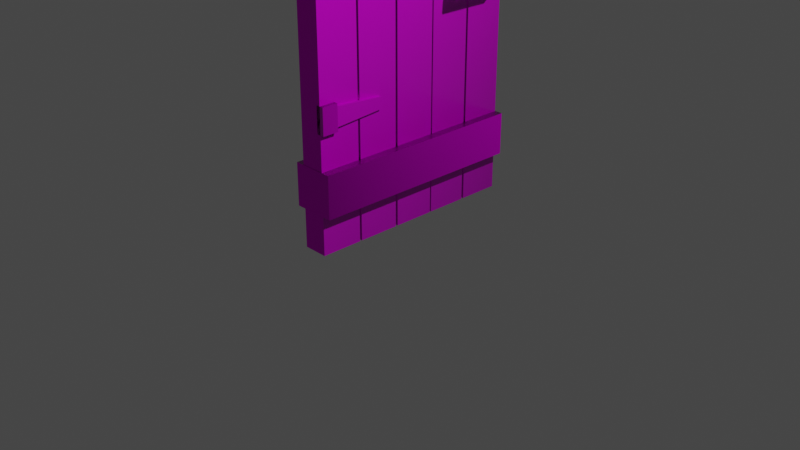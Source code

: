 # Source: Door.blend  (saved by Blender 2.80.75; exported with 4.5.12 LTS)
import bpy
from mathutils import Matrix  # noqa: F401  (used for matrix-valued properties, if any)

bpy.ops.wm.read_factory_settings(use_empty=True)
scene = bpy.context.scene
scene.name = 'Scene'

# ---- collections
col_collection = bpy.data.collections.new('Collection'); scene.collection.children.link(col_collection)

# ---- images (referenced by path relative to the original .blend; pixels are not part of the script)
import os
ASSET_DIR = os.environ.get("B2B_ASSET_DIR", "")  # directory of the original .blend (textures are referenced by path, not embedded)
HERE = os.path.dirname(os.path.abspath(__file__))  # packed textures are extracted next to this script under _unpacked/

def load_image(name, relpath, width, height, colorspace="sRGB"):
    """Load a texture the original file referenced (path relative to the .blend, or extracted next to this script)."""
    p = next((c for c in (os.path.join(HERE, relpath), os.path.join(ASSET_DIR, relpath)) if relpath and os.path.exists(c)), "")
    if p:
        img = bpy.data.images.load(p, check_existing=True)
        img.name = name
    else:  # same state as the original file: an image datablock whose file is absent (Cycles renders it pink)
        img = bpy.data.images.new(name, width, height)
        img.source = "FILE"
        img.filepath = "//" + (relpath or name)
    img.colorspace_settings.name = colorspace
    return img
img_diffuse_1_png = load_image('Diffuse_1.png', 'Textures/Tower/Diffuse_1.png', 1024, 1024, 'sRGB')
img_metallic_1_png = load_image('Metallic_1.png', 'Textures/Tower/Metallic_1.png', 1024, 1024, 'sRGB')
img_roughness_1_png = load_image('Roughness_1.png', 'Textures/Tower/Roughness_1.png', 1024, 1024, 'sRGB')
img_normal_1_png = load_image('Normal_1.png', 'Textures/Tower/Normal_1.png', 1024, 1024, 'sRGB')
img_metallic_0_png = load_image('Metallic_0.png', 'Textures/Tower/Metallic_0.png', 1024, 1024, 'sRGB')
img_normal_0_png = load_image('Normal_0.png', 'Textures/Tower/Normal_0.png', 1024, 1024, 'sRGB')
img_roughness_0_png = load_image('Roughness_0.png', 'Textures/Tower/Roughness_0.png', 1024, 1024, 'sRGB')
img_diffuse_2_png = load_image('Diffuse_2.png', 'Textures/Tower/Diffuse_2.png', 1024, 1024, 'sRGB')
img_metallic_2_png = load_image('Metallic_2.png', 'Textures/Tower/Metallic_2.png', 1024, 1024, 'sRGB')
img_normal_2_png = load_image('Normal_2.png', 'Textures/Tower/Normal_2.png', 1024, 1024, 'sRGB')
img_roughness_2_png = load_image('Roughness_2.png', 'Textures/Tower/Roughness_2.png', 1024, 1024, 'sRGB')
img_diffuse_3_png = load_image('Diffuse_3.png', 'Textures/Tower/Diffuse_3.png', 1024, 1024, 'sRGB')
img_metallic_3_png = load_image('Metallic_3.png', 'Textures/Tower/Metallic_3.png', 1024, 1024, 'sRGB')
img_normal_3_png = load_image('Normal_3.png', 'Textures/Tower/Normal_3.png', 1024, 1024, 'sRGB')
img_roughness_3_png = load_image('Roughness_3.png', 'Textures/Tower/Roughness_3.png', 1024, 1024, 'sRGB')

# ---- materials (node trees are filled in below, after node groups)
mat_stone_001 = bpy.data.materials.new('Stone.001')
mat_stone_001.use_transparent_shadow = False
mat_black_001 = bpy.data.materials.new('Black.001')
mat_black_001.use_transparent_shadow = False
mat_shingles_001 = bpy.data.materials.new('Shingles.001')
mat_shingles_001.use_transparent_shadow = False
mat_telescope_001 = bpy.data.materials.new('Telescope.001')
mat_telescope_001.use_transparent_shadow = False
mat_wood_001 = bpy.data.materials.new('Wood.001')
mat_wood_001.use_transparent_shadow = False

# ---- node groups
ng_auto_smooth = bpy.data.node_groups.new('Auto Smooth', 'GeometryNodeTree')
_s = ng_auto_smooth.interface.new_socket(name='Geometry', in_out='OUTPUT', socket_type='NodeSocketGeometry')
_s = ng_auto_smooth.interface.new_socket(name='Geometry', in_out='INPUT', socket_type='NodeSocketGeometry')
_s = ng_auto_smooth.interface.new_socket(name='Angle', in_out='INPUT', socket_type='NodeSocketFloat')
_s.subtype = 'ANGLE'
_s.min_value = 0.0
_s.max_value = 3.142
ng_auto_smooth.is_modifier = True
_N = ng_auto_smooth.nodes; _L = ng_auto_smooth.links
n0 = _N.new('NodeGroupOutput'); n0.name = 'Group Output'; n0.location = (480, -100)
n1 = _N.new('NodeGroupInput'); n1.name = 'Group Input'; n1.location = (-420, -300)
n2 = _N.new('NodeGroupInput'); n2.name = 'Group Input.001'; n2.location = (-60, -100)
n3 = _N.new('GeometryNodeSetShadeSmooth'); n3.name = 'Set Shade Smooth'; n3.location = (120, -100)
n3.domain = 'EDGE'
n4 = _N.new('GeometryNodeSetShadeSmooth'); n4.name = 'Set Shade Smooth.001'; n4.location = (300, -100)
n5 = _N.new('GeometryNodeInputMeshEdgeAngle'); n5.name = 'Edge Angle'; n5.location = (-420, -220)
n6 = _N.new('GeometryNodeInputEdgeSmooth'); n6.name = 'Is Edge Smooth'; n6.location = (-60, -160)
n7 = _N.new('GeometryNodeInputShadeSmooth'); n7.name = 'Is Face Smooth'; n7.location = (-240, -340)
n8 = _N.new('FunctionNodeBooleanMath'); n8.name = 'Boolean Math'; n8.location = (-60, -220)
n9 = _N.new('FunctionNodeCompare'); n9.name = 'Compare'; n9.location = (-240, -180)
n9.operation = 'LESS_EQUAL'
_L.new(n5.outputs[0], n9.inputs[0])
_L.new(n4.outputs[0], n0.inputs[0])
_L.new(n1.outputs[1], n9.inputs[1])
_L.new(n9.outputs[0], n8.inputs[0])
_L.new(n7.outputs[0], n8.inputs[1])
_L.new(n2.outputs[0], n3.inputs[0])
_L.new(n6.outputs[0], n3.inputs[1])
_L.new(n3.outputs[0], n4.inputs[0])
_L.new(n8.outputs[0], n3.inputs[2])
n0.is_active_output = True

# ---- material node trees
mat_stone_001.use_nodes = True; mat_stone_001.node_tree.nodes.clear()
_N = mat_stone_001.node_tree.nodes; _L = mat_stone_001.node_tree.links
n0 = _N.new('ShaderNodeOutputMaterial'); n0.name = 'Material Output'; n0.location = (300, 300)
n1 = _N.new('ShaderNodeBsdfPrincipled'); n1.name = 'Principled BSDF'; n1.location = (10, 300)
n1.distribution = 'GGX'
n1.subsurface_method = 'BURLEY'
n1.inputs[3].default_value = 1.45
n1.inputs[13].default_value = 0.225
n1.inputs[27].default_value = (0.0, 0.0, 0.0, 1.0)
n1.inputs[28].default_value = 1.0
n2 = _N.new('ShaderNodeTexImage'); n2.name = 'Image Texture'; n2.location = (-418, 304)
n2.image = img_diffuse_1_png
n3 = _N.new('ShaderNodeTexImage'); n3.name = 'Image Texture.002'; n3.location = (-447, -349)
n3.image = img_metallic_1_png
n4 = _N.new('ShaderNodeTexImage'); n4.name = 'Image Texture.004'; n4.location = (-478, -1002)
n4.image = img_roughness_1_png
n5 = _N.new('ShaderNodeNormalMap'); n5.name = 'Normal Map'; n5.location = (-164, -560)
n6 = _N.new('ShaderNodeTexImage'); n6.name = 'Image Texture.003'; n6.location = (-603, -638)
n6.image = img_normal_1_png
_L.new(n1.outputs[0], n0.inputs[0])
_L.new(n2.outputs[0], n1.inputs[0])
_L.new(n3.outputs[0], n1.inputs[1])
_L.new(n6.outputs[0], n5.inputs[1])
_L.new(n5.outputs[0], n1.inputs[5])
_L.new(n4.outputs[0], n1.inputs[2])
n0.is_active_output = True
mat_black_001.use_nodes = True; mat_black_001.node_tree.nodes.clear()
_N = mat_black_001.node_tree.nodes; _L = mat_black_001.node_tree.links
n0 = _N.new('ShaderNodeOutputMaterial'); n0.name = 'Material Output'; n0.location = (300, 300)
n1 = _N.new('ShaderNodeBsdfPrincipled'); n1.name = 'Principled BSDF'; n1.location = (10, 300)
n1.distribution = 'GGX'
n1.subsurface_method = 'BURLEY'
n1.inputs[0].default_value = (0.0, 0.0, 0.0, 1.0)
n1.inputs[2].default_value = 1.0
n1.inputs[3].default_value = 1.45
n1.inputs[13].default_value = 0.0
n1.inputs[27].default_value = (0.0, 0.0, 0.0, 1.0)
n1.inputs[28].default_value = 1.0
_L.new(n1.outputs[0], n0.inputs[0])
n0.is_active_output = True
mat_shingles_001.use_nodes = True; mat_shingles_001.node_tree.nodes.clear()
_N = mat_shingles_001.node_tree.nodes; _L = mat_shingles_001.node_tree.links
n0 = _N.new('ShaderNodeOutputMaterial'); n0.name = 'Material Output'; n0.location = (300, 300)
n1 = _N.new('ShaderNodeTexImage'); n1.name = 'Image Texture.002'; n1.location = (-495, -211)
n1.image = img_metallic_0_png
n2 = _N.new('ShaderNodeTexImage'); n2.name = 'Image Texture.003'; n2.location = (-472, -538)
n2.image = img_normal_0_png
n3 = _N.new('ShaderNodeNormalMap'); n3.name = 'Normal Map'; n3.location = (-168, -409)
n4 = _N.new('ShaderNodeTexImage'); n4.name = 'Image Texture.004'; n4.location = (-663, -957)
n4.image = img_roughness_0_png
n5 = _N.new('ShaderNodeMix'); n5.name = 'Mix'; n5.location = (-265, -904)
n5.data_type = 'RGBA'
n5.blend_type = 'ADD'
n5.inputs[0].default_value = 0.7917
n5.inputs[7].default_value = (0.2032, 0.2032, 0.2032, 1.0)
n6 = _N.new('ShaderNodeBsdfPrincipled'); n6.name = 'Principled BSDF'; n6.location = (10, 300)
n6.distribution = 'GGX'
n6.subsurface_method = 'BURLEY'
n6.inputs[0].default_value = (0.07252, 0.004568, 0.0, 1.0)
n6.inputs[2].default_value = 1.0
n6.inputs[3].default_value = 1.45
n6.inputs[27].default_value = (0.0, 0.0, 0.0, 1.0)
n6.inputs[28].default_value = 1.0
_L.new(n6.outputs[0], n0.inputs[0])
_L.new(n1.outputs[0], n6.inputs[1])
_L.new(n2.outputs[0], n3.inputs[1])
_L.new(n3.outputs[0], n6.inputs[5])
_L.new(n4.outputs[0], n5.inputs[6])
n0.is_active_output = True
mat_telescope_001.use_nodes = True; mat_telescope_001.node_tree.nodes.clear()
_N = mat_telescope_001.node_tree.nodes; _L = mat_telescope_001.node_tree.links
n0 = _N.new('ShaderNodeOutputMaterial'); n0.name = 'Material Output'; n0.location = (300, 300)
n1 = _N.new('ShaderNodeBsdfPrincipled'); n1.name = 'Principled BSDF'; n1.location = (10, 300)
n1.distribution = 'GGX'
n1.subsurface_method = 'BURLEY'
n1.inputs[3].default_value = 1.45
n1.inputs[27].default_value = (0.0, 0.0, 0.0, 1.0)
n1.inputs[28].default_value = 1.0
n2 = _N.new('ShaderNodeTexImage'); n2.name = 'Image Texture'; n2.location = (-354, 329)
n2.image = img_diffuse_2_png
n3 = _N.new('ShaderNodeTexImage'); n3.name = 'Image Texture.001'; n3.location = (-347, 29)
n3.image = img_metallic_2_png
n4 = _N.new('ShaderNodeTexImage'); n4.name = 'Image Texture.002'; n4.location = (-360, -311)
n4.image = img_normal_2_png
n5 = _N.new('ShaderNodeTexImage'); n5.name = 'Image Texture.003'; n5.location = (-323, -622)
n5.image = img_roughness_2_png
n6 = _N.new('ShaderNodeNormalMap'); n6.name = 'Normal Map'; n6.location = (-76, -311)
_L.new(n1.outputs[0], n0.inputs[0])
_L.new(n2.outputs[0], n1.inputs[0])
_L.new(n3.outputs[0], n1.inputs[1])
_L.new(n4.outputs[0], n6.inputs[1])
_L.new(n6.outputs[0], n1.inputs[5])
_L.new(n5.outputs[0], n1.inputs[2])
n0.is_active_output = True
mat_wood_001.use_nodes = True; mat_wood_001.node_tree.nodes.clear()
_N = mat_wood_001.node_tree.nodes; _L = mat_wood_001.node_tree.links
n0 = _N.new('ShaderNodeOutputMaterial'); n0.name = 'Material Output'; n0.location = (300, 300)
n1 = _N.new('ShaderNodeTexImage'); n1.name = 'Image Texture'; n1.location = (-349, 324)
n1.image = img_diffuse_3_png
n2 = _N.new('ShaderNodeTexImage'); n2.name = 'Image Texture.001'; n2.location = (-349, 24)
n2.image = img_metallic_3_png
n3 = _N.new('ShaderNodeTexImage'); n3.name = 'Image Texture.002'; n3.location = (-383, -342)
n3.image = img_normal_3_png
n4 = _N.new('ShaderNodeTexImage'); n4.name = 'Image Texture.003'; n4.location = (-300, -742)
n4.image = img_roughness_3_png
n5 = _N.new('ShaderNodeBsdfPrincipled'); n5.name = 'Principled BSDF'; n5.location = (46, 300)
n5.distribution = 'GGX'
n5.subsurface_method = 'BURLEY'
n5.inputs[3].default_value = 1.45
n5.inputs[13].default_value = 0.2333
n5.inputs[27].default_value = (0.0, 0.0, 0.0, 1.0)
n5.inputs[28].default_value = 1.0
n6 = _N.new('ShaderNodeNormalMap'); n6.name = 'Normal Map'; n6.location = (-107, -357)
n6.hide = True
_L.new(n5.outputs[0], n0.inputs[0])
_L.new(n1.outputs[0], n5.inputs[0])
_L.new(n2.outputs[0], n5.inputs[1])
_L.new(n3.outputs[0], n6.inputs[1])
_L.new(n6.outputs[0], n5.inputs[5])
_L.new(n4.outputs[0], n5.inputs[2])
n0.is_active_output = True

# ---- world
world_world = bpy.data.worlds.new('World'); scene.world = world_world
world_world.use_nodes = True; world_world.node_tree.nodes.clear()
_N = world_world.node_tree.nodes; _L = world_world.node_tree.links
n0 = _N.new('ShaderNodeOutputWorld'); n0.name = 'World Output'; n0.location = (300, 300)
n1 = _N.new('ShaderNodeBackground'); n1.name = 'Background'; n1.location = (10, 300)
n1.inputs[0].default_value = (0.05088, 0.05088, 0.05088, 1.0)
_L.new(n1.outputs[0], n0.inputs[0])
n0.is_active_output = True
world_world.color = (0.05088, 0.05088, 0.05088)
world_world.use_sun_shadow = False
world_world.sun_shadow_jitter_overblur = 0.0

# ---- cameras
cam_camera = bpy.data.cameras.new('Camera')
cam_camera.clip_end = 100.0
cam_camera.ortho_scale = 7.314

# ---- lights
light_light = bpy.data.lights.new('Light', 'POINT')
light_light.transmission_factor = 0.0
light_light.energy = 1000.0
light_light.shadow_soft_size = 0.1
light_light.shadow_maximum_resolution = 0.006
light_light.use_absolute_resolution = True

# ---- meshes
me_cylinder_010 = bpy.data.meshes.new('Cylinder.010')
me_cylinder_010.from_pydata([(1.065, -0.2306, 0.00545), (1.065, -0.2306, 1.437), (1.065, 0.2113, 0.00545), (1.065, 0.2113, 1.437), (1.813, -0.2306, 0.00545), (1.813, -0.2306, 1.437), (1.813, 0.2113, 0.00545), (1.813, 0.2113, 1.437), (0.2753, -0.2306, 0.00545), (0.2753, -0.2306, 1.437), (0.2753, 0.2113, 0.00545), (0.2753, 0.2113, 1.437), (1.024, -0.2306, 0.00545), (1.024, -0.2306, 1.437), (1.024, 0.2113, 0.00545), (1.024, 0.2113, 1.437), (-0.5161, -0.2306, 0.00545), (-0.5161, -0.2306, 1.437), (-0.5161, 0.2113, 0.00545), (-0.5161, 0.2113, 1.437), (0.2325, -0.2306, 0.00545), (0.2325, -0.2306, 1.437), (0.2325, 0.2113, 0.00545), (0.2325, 0.2113, 1.437), (-1.292, -0.2306, 0.00545), (-1.292, -0.2306, 1.437), (-1.292, 0.2113, 0.00545), (-1.292, 0.2113, 1.437), (-0.5436, -0.2306, 0.00545), (-0.5436, -0.2306, 1.437), (-0.5436, 0.2113, 0.00545), (-0.5436, 0.2113, 1.437), (-2.084, -0.2306, 0.00545), (-2.084, -0.2306, 1.437), (-2.084, 0.2113, 0.00545), (-2.084, 0.2113, 1.437), (-1.335, -0.2306, 0.00545), (-1.335, -0.2306, 1.437), (-1.335, 0.2113, 0.00545), (-1.335, 0.2113, 1.437), (-2.088, -0.3836, 1.124), (-2.088, -0.3836, 1.275), (-2.088, 0.3643, 1.124), (-2.088, 0.3643, 1.275), (1.818, -0.3836, 1.124), (1.818, -0.3836, 1.275), (1.818, 0.3643, 1.124), (1.818, 0.3643, 1.275), (-2.088, -0.3836, 0.1434), (-2.088, -0.3836, 0.2949), (-2.088, 0.3643, 0.1434), (-2.088, 0.3643, 0.2949), (1.818, -0.3836, 0.1434), (1.818, -0.3836, 0.2949), (1.818, 0.3643, 0.1434), (1.818, 0.3643, 0.2949), (-1.908, 0.2515, 0.7674), (-1.908, 0.02723, 0.7674), (-1.852, 0.2515, 0.7841), (-1.852, 0.02723, 0.7841), (-1.739, 0.2515, 0.7841), (-1.739, 0.02723, 0.7841), (-1.683, 0.2515, 0.7674), (-1.683, 0.02723, 0.7674), (-1.739, 0.2515, 0.7507), (-1.739, 0.02723, 0.7507), (-1.852, 0.2515, 0.7507), (-1.852, 0.02723, 0.7507), (-1.875, 0.4297, 0.7674), (-1.835, 0.3901, 0.7841), (-1.756, 0.3108, 0.7841), (-1.716, 0.2712, 0.7674), (-1.756, 0.3108, 0.7507), (-1.835, 0.3901, 0.7507), (-1.706, 0.5512, 0.7658), (-1.706, 0.4952, 0.7824), (-1.706, 0.383, 0.7824), (-1.706, 0.327, 0.7658), (-1.706, 0.383, 0.7491), (-1.706, 0.4952, 0.7491), (-0.7801, 0.5512, 0.7658), (-0.7801, 0.4952, 0.7824), (-0.7801, 0.383, 0.7824), (-0.7801, 0.327, 0.7658), (-0.7801, 0.383, 0.7491), (-0.7801, 0.4952, 0.7491), (1.065, -0.2306, 0.2918), (1.065, -0.2306, 0.5782), (1.065, -0.2306, 0.8645), (1.065, -0.2306, 1.151), (1.065, 0.2113, 1.151), (1.065, 0.2113, 0.8645), (1.065, 0.2113, 0.5782), (1.065, 0.2113, 0.2918), (1.813, 0.2113, 1.151), (1.813, 0.2113, 0.8645), (1.813, 0.2113, 0.5782), (1.813, 0.2113, 0.2918), (1.813, -0.2306, 1.151), (1.813, -0.2306, 0.8645), (1.813, -0.2306, 0.5782), (1.813, -0.2306, 0.2918), (-2.084, -0.2306, 0.2918), (-2.084, -0.2306, 0.5782), (-2.084, -0.2306, 0.8645), (-2.084, -0.2306, 1.151), (-2.084, 0.2113, 1.151), (-2.084, 0.2113, 0.8645), (-2.084, 0.2113, 0.5782), (-2.084, 0.2113, 0.2918), (-1.335, 0.2113, 1.151), (-1.335, 0.2113, 0.8645), (-1.335, 0.2113, 0.5782), (-1.335, 0.2113, 0.2918), (-1.335, -0.2306, 1.151), (-1.335, -0.2306, 0.8645), (-1.335, -0.2306, 0.5782), (-1.335, -0.2306, 0.2918), (0.5156, 0.3643, 1.124), (-0.7863, 0.3643, 1.124), (-0.7863, 0.3643, 1.275), (0.5156, 0.3643, 1.275), (-0.7863, -0.3836, 1.124), (0.5156, -0.3836, 1.124), (0.5156, -0.3836, 1.275), (-0.7863, -0.3836, 1.275), (1.813, 0.1409, 1.041), (1.813, 0.1409, 0.9475), (1.526, 0.1672, 1.028), (1.526, 0.1672, 0.96), (1.813, 0.2817, 1.041), (1.813, 0.2817, 0.9475), (1.526, 0.2554, 1.028), (1.526, 0.2554, 0.96), (1.526, 0.1409, 0.9475), (1.526, 0.1409, 1.041), (1.526, 0.2817, 1.041), (1.526, 0.2817, 0.9475), (0.6145, 0.1672, 0.974), (0.6145, 0.1672, 1.014), (0.6145, 0.2554, 1.014), (0.6145, 0.2554, 0.974), (1.813, 0.1409, 0.5125), (1.813, 0.1409, 0.419), (1.526, 0.1672, 0.5), (1.526, 0.1672, 0.4315), (1.813, 0.2817, 0.5125), (1.813, 0.2817, 0.419), (1.526, 0.2554, 0.5), (1.526, 0.2554, 0.4315), (1.526, 0.1409, 0.419), (1.526, 0.1409, 0.5125), (1.526, 0.2817, 0.5125), (1.526, 0.2817, 0.419), (0.6145, 0.1672, 0.4455), (0.6145, 0.1672, 0.486), (0.6145, 0.2554, 0.486), (0.6145, 0.2554, 0.4455)], [], [(89, 1, 3, 90), (90, 3, 7, 94), (94, 7, 5, 98), (98, 5, 1, 89), (2, 6, 4, 0), (7, 3, 1, 5), (8, 9, 11, 10), (10, 11, 15, 14), (14, 15, 13, 12), (12, 13, 9, 8), (10, 14, 12, 8), (15, 11, 9, 13), (16, 17, 19, 18), (18, 19, 23, 22), (22, 23, 21, 20), (20, 21, 17, 16), (18, 22, 20, 16), (23, 19, 17, 21), (24, 25, 27, 26), (26, 27, 31, 30), (30, 31, 29, 28), (28, 29, 25, 24), (26, 30, 28, 24), (31, 27, 25, 29), (105, 33, 35, 106), (106, 35, 39, 110), (110, 39, 37, 114), (114, 37, 33, 105), (34, 38, 36, 32), (39, 35, 33, 37), (40, 41, 43, 42), (118, 121, 47, 46), (46, 47, 45, 44), (122, 125, 41, 40), (118, 46, 44, 123), (120, 43, 41, 125), (48, 49, 51, 50), (50, 51, 55, 54), (54, 55, 53, 52), (52, 53, 49, 48), (50, 54, 52, 48), (55, 51, 49, 53), (56, 57, 59, 58), (58, 59, 61, 60), (60, 61, 63, 62), (62, 63, 65, 64), (59, 57, 67, 65, 63, 61), (64, 65, 67, 66), (66, 67, 57, 56), (56, 58, 69, 68), (72, 73, 79, 78), (60, 62, 71, 70), (66, 56, 68, 73), (62, 64, 72, 71), (58, 60, 70, 69), (64, 66, 73, 72), (77, 78, 84, 83), (70, 71, 77, 76), (68, 69, 75, 74), (73, 68, 74, 79), (71, 72, 78, 77), (69, 70, 76, 75), (80, 81, 82, 83, 84, 85), (75, 76, 82, 81), (78, 79, 85, 84), (76, 77, 83, 82), (74, 75, 81, 80), (79, 74, 80, 85), (4, 101, 86, 0), (101, 100, 87, 86), (100, 99, 88, 87), (99, 98, 89, 88), (6, 97, 101, 4), (97, 96, 100, 101), (96, 95, 99, 100), (95, 94, 98, 99), (2, 93, 97, 6), (93, 92, 96, 97), (92, 91, 95, 96), (91, 90, 94, 95), (0, 86, 93, 2), (86, 87, 92, 93), (87, 88, 91, 92), (88, 89, 90, 91), (36, 117, 102, 32), (117, 116, 103, 102), (116, 115, 104, 103), (115, 114, 105, 104), (38, 113, 117, 36), (113, 112, 116, 117), (112, 111, 115, 116), (111, 110, 114, 115), (34, 109, 113, 38), (109, 108, 112, 113), (108, 107, 111, 112), (107, 106, 110, 111), (32, 102, 109, 34), (102, 103, 108, 109), (103, 104, 107, 108), (104, 105, 106, 107), (47, 121, 124, 45), (121, 120, 125, 124), (42, 119, 122, 40), (119, 118, 123, 122), (44, 45, 124, 123), (123, 124, 125, 122), (42, 43, 120, 119), (119, 120, 121, 118), (126, 127, 134, 135), (133, 132, 140, 141), (136, 137, 131, 130), (130, 131, 127, 126), (135, 136, 130, 126), (137, 134, 127, 131), (129, 128, 135, 134), (128, 132, 136, 135), (133, 129, 134, 137), (132, 133, 137, 136), (139, 138, 141, 140), (132, 128, 139, 140), (129, 133, 141, 138), (128, 129, 138, 139), (142, 143, 150, 151), (149, 148, 156, 157), (152, 153, 147, 146), (146, 147, 143, 142), (151, 152, 146, 142), (153, 150, 143, 147), (145, 144, 151, 150), (144, 148, 152, 151), (149, 145, 150, 153), (148, 149, 153, 152), (155, 154, 157, 156), (148, 144, 155, 156), (145, 149, 157, 154), (144, 145, 154, 155)])
me_cylinder_010.polygons.foreach_set('use_smooth', [1, 1, 1, 1, 1, 1, 1, 1, 1, 1, 1, 1, 1, 1, 1, 1, 1, 1, 1, 1, 1, 1, 1, 1, 1, 1, 1, 1, 1, 1, 1, 1, 1, 1, 1, 1, 1, 1, 1, 1, 1, 1, 1, 1, 1, 1, 1, 1, 1, 1, 1, 1, 1, 1, 1, 1, 1, 1, 1, 1, 1, 1, 1, 1, 1, 1, 1, 1, 1, 1, 1, 1, 1, 1, 1, 1, 1, 1, 1, 1, 1, 1, 1, 1, 1, 1, 1, 1, 1, 1, 1, 1, 1, 1, 1, 1, 1, 1, 1, 1, 1, 1, 1, 1, 1, 1, 1, 1, 0, 0, 0, 0, 0, 0, 0, 0, 0, 0, 0, 0, 0, 0, 0, 0, 0, 0, 0, 0, 0, 0, 0, 0, 0, 0, 0, 0])
me_cylinder_010.polygons.foreach_set('material_index', [4, 4, 4, 4, 4, 4, 4, 4, 4, 4, 4, 4, 4, 4, 4, 4, 4, 4, 4, 4, 4, 4, 4, 4, 4, 4, 4, 4, 4, 4, 4, 4, 4, 4, 4, 4, 4, 4, 4, 4, 4, 4, 0, 0, 0, 0, 0, 0, 0, 0, 0, 0, 0, 0, 0, 0, 0, 0, 0, 0, 0, 0, 0, 0, 0, 0, 0, 0, 4, 4, 4, 4, 4, 4, 4, 4, 4, 4, 4, 4, 4, 4, 4, 4, 4, 4, 4, 4, 4, 4, 4, 4, 4, 4, 4, 4, 4, 4, 4, 4, 4, 4, 4, 4, 4, 4, 4, 4, 0, 0, 0, 0, 0, 0, 0, 0, 0, 0, 0, 0, 0, 0, 0, 0, 0, 0, 0, 0, 0, 0, 0, 0, 0, 0, 0, 0])
_uv = me_cylinder_010.uv_layers.new(name='UVMap')
_uv.uv.foreach_set('vector', [0.8058, 0.2799, 0.8058, 0.2827, 0.8025, 0.2827, 0.8025, 0.2799, 0.6932, 0.175, 0.6932, 0.1777, 0.6876, 0.1777, 0.6876, 0.175, 0.7147, 0.175, 0.7147, 0.1777, 0.7107, 0.1777, 0.7107, 0.175, 0.4172, 0.2954, 0.4172, 0.2982, 0.4099, 0.2982, 0.4099, 0.2954, 0.3433, 0.32, 0.3433, 0.3127, 0.3475, 0.3127, 0.3475, 0.32, 0.354, 0.2496, 0.354, 0.2424, 0.3582, 0.2424, 0.3582, 0.2496, 0.799, 0.2689, 0.799, 0.2827, 0.7957, 0.2827, 0.7957, 0.2689, 0.7048, 0.164, 0.7048, 0.1777, 0.6992, 0.1777, 0.6992, 0.164, 0.7846, 0.2689, 0.7846, 0.2827, 0.7806, 0.2827, 0.7806, 0.2689, 0.4744, 0.1069, 0.4744, 0.09309, 0.4816, 0.09309, 0.4816, 0.1069, 0.397, 0.1461, 0.397, 0.1533, 0.3928, 0.1533, 0.3928, 0.1461, 0.3884, 0.1533, 0.3884, 0.1461, 0.3926, 0.1461, 0.3926, 0.1533, 0.7922, 0.2689, 0.7922, 0.2827, 0.7889, 0.2827, 0.7889, 0.2689, 0.6817, 0.164, 0.6817, 0.1777, 0.6761, 0.1777, 0.6761, 0.164, 0.4371, 0.2818, 0.4371, 0.2956, 0.433, 0.2956, 0.433, 0.2818, 0.6687, 0.1777, 0.6687, 0.164, 0.6759, 0.164, 0.6759, 0.1777, 0.3432, 0.3127, 0.3432, 0.32, 0.3389, 0.32, 0.3389, 0.3127, 0.4631, 0.2825, 0.4631, 0.2753, 0.4674, 0.2753, 0.4674, 0.2825, 0.7956, 0.2689, 0.7956, 0.2827, 0.7923, 0.2827, 0.7923, 0.2689, 0.699, 0.164, 0.699, 0.1777, 0.6934, 0.1777, 0.6934, 0.164, 0.7888, 0.2689, 0.7888, 0.2827, 0.7847, 0.2827, 0.7847, 0.2689, 0.4688, 0.3768, 0.4688, 0.363, 0.476, 0.363, 0.476, 0.3768, 0.3344, 0.3127, 0.3344, 0.32, 0.3301, 0.32, 0.3301, 0.3127, 0.3971, 0.1533, 0.3971, 0.1461, 0.4014, 0.1461, 0.4014, 0.1533, 0.7991, 0.2716, 0.7991, 0.2689, 0.8024, 0.2689, 0.8024, 0.2716, 0.6874, 0.175, 0.6874, 0.1777, 0.6818, 0.1777, 0.6818, 0.175, 0.4855, 0.2777, 0.4855, 0.2805, 0.4815, 0.2805, 0.4815, 0.2777, 0.4174, 0.2871, 0.4174, 0.2844, 0.4246, 0.2844, 0.4246, 0.2871, 0.3388, 0.3127, 0.3388, 0.32, 0.3345, 0.32, 0.3345, 0.3127, 0.4587, 0.2825, 0.4587, 0.2753, 0.463, 0.2753, 0.463, 0.2825, 0.4485, 0.3737, 0.4471, 0.3737, 0.4471, 0.3681, 0.4485, 0.3681, 0.3662, 0.3811, 0.3647, 0.3811, 0.3647, 0.3713, 0.3662, 0.3713, 0.3161, 0.4415, 0.3175, 0.4415, 0.3175, 0.4483, 0.3161, 0.4483, 0.3452, 0.3766, 0.3467, 0.3766, 0.3467, 0.3891, 0.3452, 0.3891, 0.3425, 0.5518, 0.3425, 0.5392, 0.3497, 0.5392, 0.3497, 0.5518, 0.3497, 0.5255, 0.3497, 0.5381, 0.3425, 0.5381, 0.3425, 0.5255, 0.4149, 0.07658, 0.4134, 0.07658, 0.4134, 0.07099, 0.4149, 0.07099, 0.3467, 0.4194, 0.3452, 0.4194, 0.3452, 0.3901, 0.3467, 0.3901, 0.3794, 0.4439, 0.3809, 0.4439, 0.3809, 0.4507, 0.3794, 0.4507, 0.3555, 0.1456, 0.354, 0.1456, 0.354, 0.1079, 0.3555, 0.1079, 0.3425, 0.6156, 0.3425, 0.578, 0.3497, 0.578, 0.3497, 0.6156, 0.3425, 0.4993, 0.3425, 0.4617, 0.3497, 0.4617, 0.3497, 0.4993, 0.7182, 0.08887, 0.7203, 0.08887, 0.7203, 0.08941, 0.7182, 0.08941, 0.7182, 0.08941, 0.7203, 0.08941, 0.7203, 0.09049, 0.7182, 0.09049, 0.7182, 0.09049, 0.7203, 0.09049, 0.7203, 0.09103, 0.7182, 0.09103, 0.7163, 0.2807, 0.7184, 0.2807, 0.7184, 0.2812, 0.7163, 0.2812, 0.352, 0.1525, 0.3522, 0.152, 0.3523, 0.1525, 0.3523, 0.1536, 0.3522, 0.1542, 0.352, 0.1536, 0.7163, 0.2812, 0.7184, 0.2812, 0.7184, 0.2823, 0.7163, 0.2823, 0.7163, 0.2823, 0.7184, 0.2823, 0.7184, 0.2828, 0.7163, 0.2828, 0.7182, 0.08887, 0.7182, 0.08941, 0.7168, 0.08957, 0.7165, 0.08919, 0.7157, 0.2814, 0.715, 0.2821, 0.7139, 0.2809, 0.715, 0.2809, 0.7182, 0.09049, 0.7182, 0.09103, 0.718, 0.09072, 0.7176, 0.09034, 0.7163, 0.2823, 0.7163, 0.2828, 0.7146, 0.2825, 0.715, 0.2821, 0.7163, 0.2807, 0.7163, 0.2812, 0.7157, 0.2814, 0.7161, 0.281, 0.7182, 0.08941, 0.7182, 0.09049, 0.7176, 0.09034, 0.7168, 0.08957, 0.7163, 0.2812, 0.7163, 0.2823, 0.715, 0.2821, 0.7157, 0.2814, 0.7156, 0.2809, 0.715, 0.2809, 0.715, 0.272, 0.7156, 0.272, 0.7176, 0.09034, 0.718, 0.09072, 0.7175, 0.09081, 0.7169, 0.09081, 0.7165, 0.08919, 0.7168, 0.08957, 0.7158, 0.09081, 0.7153, 0.09081, 0.715, 0.2821, 0.7146, 0.2825, 0.7134, 0.2809, 0.7139, 0.2809, 0.7161, 0.281, 0.7157, 0.2814, 0.715, 0.2809, 0.7156, 0.2809, 0.7168, 0.08957, 0.7176, 0.09034, 0.7169, 0.09081, 0.7158, 0.09081, 0.3449, 0.351, 0.345, 0.3515, 0.345, 0.3525, 0.3449, 0.353, 0.3447, 0.3525, 0.3447, 0.3515, 0.7158, 0.09081, 0.7169, 0.09081, 0.7169, 0.09974, 0.7158, 0.09974, 0.715, 0.2809, 0.7139, 0.2809, 0.7139, 0.272, 0.715, 0.272, 0.7169, 0.09081, 0.7175, 0.09081, 0.7175, 0.09974, 0.7169, 0.09974, 0.7153, 0.09081, 0.7158, 0.09081, 0.7158, 0.09974, 0.7153, 0.09974, 0.7139, 0.2809, 0.7134, 0.2809, 0.7134, 0.272, 0.7139, 0.272, 0.4172, 0.2844, 0.4172, 0.2871, 0.4099, 0.2871, 0.4099, 0.2844, 0.4172, 0.2871, 0.4172, 0.2899, 0.4099, 0.2899, 0.4099, 0.2871, 0.4172, 0.2899, 0.4172, 0.2926, 0.4099, 0.2926, 0.4099, 0.2899, 0.4172, 0.2926, 0.4172, 0.2954, 0.4099, 0.2954, 0.4099, 0.2926, 0.7147, 0.164, 0.7147, 0.1667, 0.7107, 0.1667, 0.7107, 0.164, 0.7147, 0.1667, 0.7147, 0.1695, 0.7107, 0.1695, 0.7107, 0.1667, 0.7147, 0.1695, 0.7147, 0.1722, 0.7107, 0.1722, 0.7107, 0.1695, 0.7147, 0.1722, 0.7147, 0.175, 0.7107, 0.175, 0.7107, 0.1722, 0.6932, 0.164, 0.6932, 0.1667, 0.6876, 0.1667, 0.6876, 0.164, 0.6932, 0.1667, 0.6932, 0.1695, 0.6876, 0.1695, 0.6876, 0.1667, 0.6932, 0.1695, 0.6932, 0.1722, 0.6876, 0.1722, 0.6876, 0.1695, 0.6932, 0.1722, 0.6932, 0.175, 0.6876, 0.175, 0.6876, 0.1722, 0.8058, 0.2689, 0.8058, 0.2716, 0.8025, 0.2716, 0.8025, 0.2689, 0.8058, 0.2716, 0.8058, 0.2744, 0.8025, 0.2744, 0.8025, 0.2716, 0.8058, 0.2744, 0.8058, 0.2772, 0.8025, 0.2772, 0.8025, 0.2744, 0.8058, 0.2772, 0.8058, 0.2799, 0.8025, 0.2799, 0.8025, 0.2772, 0.4174, 0.2982, 0.4174, 0.2954, 0.4246, 0.2954, 0.4246, 0.2982, 0.4174, 0.2954, 0.4174, 0.2926, 0.4246, 0.2926, 0.4246, 0.2954, 0.4174, 0.2926, 0.4174, 0.2899, 0.4246, 0.2899, 0.4246, 0.2926, 0.4174, 0.2899, 0.4174, 0.2871, 0.4246, 0.2871, 0.4246, 0.2899, 0.4855, 0.2667, 0.4855, 0.2695, 0.4815, 0.2695, 0.4815, 0.2667, 0.4855, 0.2695, 0.4855, 0.2722, 0.4815, 0.2722, 0.4815, 0.2695, 0.4855, 0.2722, 0.4855, 0.275, 0.4815, 0.275, 0.4815, 0.2722, 0.4855, 0.275, 0.4855, 0.2777, 0.4815, 0.2777, 0.4815, 0.275, 0.6874, 0.164, 0.6874, 0.1667, 0.6818, 0.1667, 0.6818, 0.164, 0.6874, 0.1667, 0.6874, 0.1695, 0.6818, 0.1695, 0.6818, 0.1667, 0.6874, 0.1695, 0.6874, 0.1722, 0.6818, 0.1722, 0.6818, 0.1695, 0.6874, 0.1722, 0.6874, 0.175, 0.6818, 0.175, 0.6818, 0.1722, 0.7991, 0.2827, 0.7991, 0.2799, 0.8024, 0.2799, 0.8024, 0.2827, 0.7991, 0.2799, 0.7991, 0.2772, 0.8024, 0.2772, 0.8024, 0.2799, 0.7991, 0.2772, 0.7991, 0.2744, 0.8024, 0.2744, 0.8024, 0.2772, 0.7991, 0.2744, 0.7991, 0.2716, 0.8024, 0.2716, 0.8024, 0.2744, 0.3497, 0.5005, 0.3497, 0.513, 0.3425, 0.513, 0.3425, 0.5005, 0.3497, 0.513, 0.3497, 0.5255, 0.3425, 0.5255, 0.3425, 0.513, 0.3425, 0.5768, 0.3425, 0.5643, 0.3497, 0.5643, 0.3497, 0.5768, 0.3425, 0.5643, 0.3425, 0.5518, 0.3497, 0.5518, 0.3497, 0.5643, 0.3452, 0.3515, 0.3467, 0.3515, 0.3467, 0.3641, 0.3452, 0.3641, 0.3452, 0.3641, 0.3467, 0.3641, 0.3467, 0.3766, 0.3452, 0.3766, 0.3662, 0.4006, 0.3647, 0.4006, 0.3647, 0.3908, 0.3662, 0.3908, 0.3662, 0.3908, 0.3647, 0.3908, 0.3647, 0.3811, 0.3662, 0.3811, 0.375, 0.0, 0.625, 0.0, 0.625, 0.25, 0.375, 0.25, 0.5547, 0.4533, 0.4453, 0.4533, 0.4453, 0.4533, 0.5547, 0.4533, 0.375, 0.5, 0.625, 0.5, 0.625, 0.75, 0.375, 0.75, 0.375, 0.75, 0.625, 0.75, 0.625, 1.0, 0.375, 1.0, 0.125, 0.5, 0.375, 0.5, 0.375, 0.75, 0.125, 0.75, 0.625, 0.5, 0.875, 0.5, 0.875, 0.75, 0.625, 0.75, 0.5547, 0.2967, 0.4453, 0.2967, 0.375, 0.25, 0.625, 0.25, 0.4453, 0.2967, 0.4453, 0.4533, 0.375, 0.5, 0.375, 0.25, 0.5547, 0.4533, 0.5547, 0.2967, 0.625, 0.25, 0.625, 0.5, 0.4453, 0.4533, 0.5547, 0.4533, 0.625, 0.5, 0.375, 0.5, 0.4453, 0.2967, 0.5547, 0.2967, 0.5547, 0.4533, 0.4453, 0.4533, 0.4453, 0.4533, 0.4453, 0.2967, 0.4453, 0.2967, 0.4453, 0.4533, 0.5547, 0.2967, 0.5547, 0.4533, 0.5547, 0.4533, 0.5547, 0.2967, 0.4453, 0.2967, 0.5547, 0.2967, 0.5547, 0.2967, 0.4453, 0.2967, 0.375, 0.0, 0.625, 0.0, 0.625, 0.25, 0.375, 0.25, 0.5547, 0.4533, 0.4453, 0.4533, 0.4453, 0.4533, 0.5547, 0.4533, 0.375, 0.5, 0.625, 0.5, 0.625, 0.75, 0.375, 0.75, 0.375, 0.75, 0.625, 0.75, 0.625, 1.0, 0.375, 1.0, 0.125, 0.5, 0.375, 0.5, 0.375, 0.75, 0.125, 0.75, 0.625, 0.5, 0.875, 0.5, 0.875, 0.75, 0.625, 0.75, 0.5547, 0.2967, 0.4453, 0.2967, 0.375, 0.25, 0.625, 0.25, 0.4453, 0.2967, 0.4453, 0.4533, 0.375, 0.5, 0.375, 0.25, 0.5547, 0.4533, 0.5547, 0.2967, 0.625, 0.25, 0.625, 0.5, 0.4453, 0.4533, 0.5547, 0.4533, 0.625, 0.5, 0.375, 0.5, 0.4453, 0.2967, 0.5547, 0.2967, 0.5547, 0.4533, 0.4453, 0.4533, 0.4453, 0.4533, 0.4453, 0.2967, 0.4453, 0.2967, 0.4453, 0.4533, 0.5547, 0.2967, 0.5547, 0.4533, 0.5547, 0.4533, 0.5547, 0.2967, 0.4453, 0.2967, 0.5547, 0.2967, 0.5547, 0.2967, 0.4453, 0.2967])
me_cylinder_010.materials.append(mat_stone_001)
me_cylinder_010.materials.append(mat_black_001)
me_cylinder_010.materials.append(mat_shingles_001)
me_cylinder_010.materials.append(mat_telescope_001)
me_cylinder_010.materials.append(mat_wood_001)
me_cylinder_010.use_remesh_preserve_volume = False
me_cylinder_010.use_remesh_preserve_attributes = False
me_cylinder_010.use_mirror_vertex_groups = False
me_cylinder_010.update()

# ---- objects
ob_light = bpy.data.objects.new('Light', light_light)
ob_camera = bpy.data.objects.new('Camera', cam_camera)
ob_cylinder_000 = bpy.data.objects.new('Cylinder.000', me_cylinder_010)

# ---- transforms, parenting, visibility, modifiers, constraints
ob_light.location = (4.076, 1.005, 5.904)
ob_light.rotation_euler = (0.6503, 0.05522, 1.866)
ob_light.lock_rotations_4d = False
ob_light.empty_display_type = 'ARROWS'
ob_light.color = (0.0, 0.0, 0.0, 0.0)
ob_light.lineart.crease_threshold = 0.0
ob_camera.location = (7.359, -6.926, 4.958)
ob_camera.rotation_euler = (1.109, 0.0, 0.8149)
ob_camera.lock_rotations_4d = False
ob_camera.empty_display_type = 'ARROWS'
ob_camera.color = (0.0, 0.0, 0.0, 0.0)
ob_camera.display_type = 'WIRE'
ob_camera.lineart.crease_threshold = 0.0
ob_cylinder_000.location = (0.0, 0.0, 0.0)
ob_cylinder_000.rotation_euler = (0.0, 0.0, 4.712)
ob_cylinder_000.scale = (0.5993, 0.5993, 2.958)
ob_cylinder_000.lineart.crease_threshold = 0.0
_m = ob_cylinder_000.modifiers.new('Auto Smooth', 'NODES')
_m.node_group = ng_auto_smooth
_gi = [s.identifier for s in ng_auto_smooth.interface.items_tree if s.item_type == 'SOCKET' and s.in_out == 'INPUT']
_m[_gi[1]] = 0.6109  # Angle

# ---- collection membership
col_collection.objects.link(ob_light)
col_collection.objects.link(ob_camera)
col_collection.objects.link(ob_cylinder_000)

# ---- scene / render settings (as saved in the file)
scene.camera = ob_camera
scene.frame_start = 1; scene.frame_end = 250; scene.frame_set(1)
scene.render.engine = 'BLENDER_EEVEE_NEXT'
scene.cycles.use_denoising = False
scene.cycles.samples = 128
scene.cycles.sampling_pattern = 'TABULATED_SOBOL'
scene.cycles.use_adaptive_sampling = False
scene.cycles.use_light_tree = False
scene.view_settings.view_transform = 'Filmic'
bpy.context.view_layer.update()
